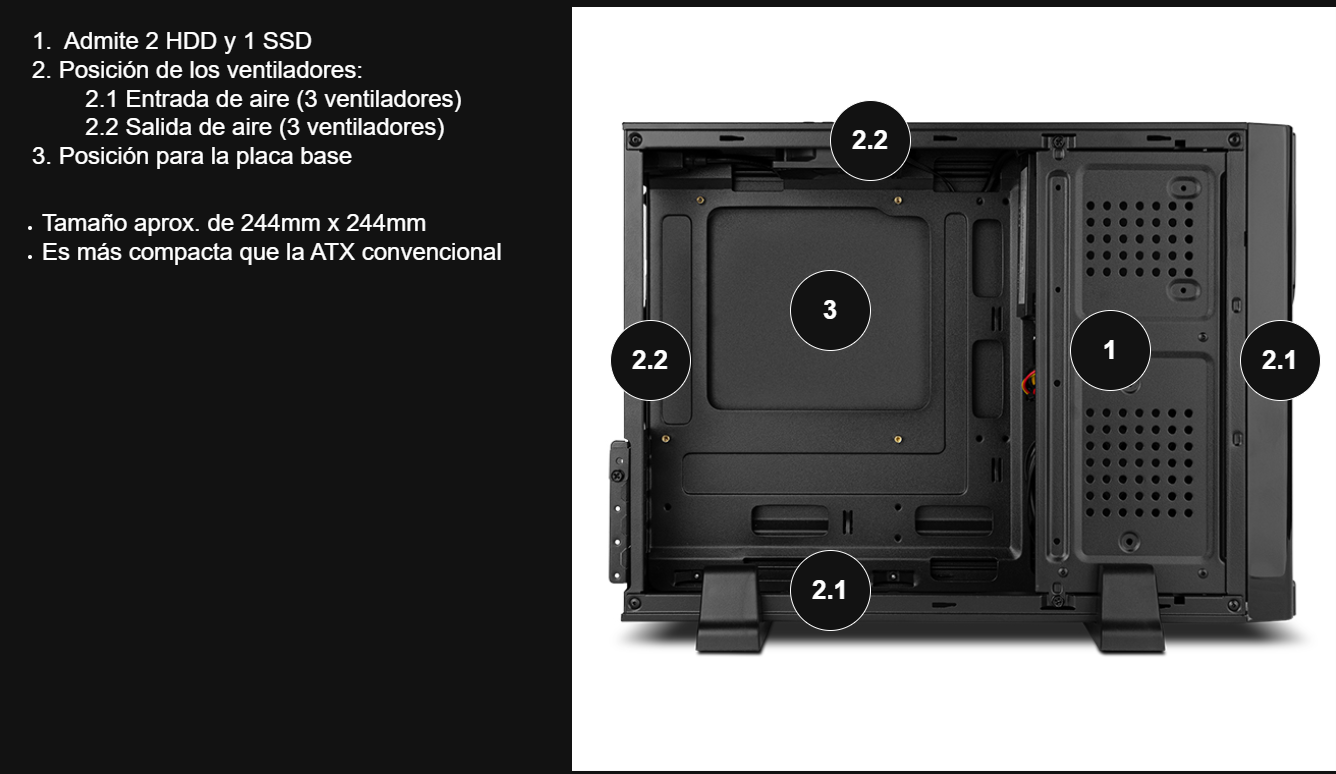

The diagram above was exported from draw.io. Its source (the exported page's mxGraphModel, read from the mxfile embedded in the PNG):
<mxGraphModel dx="2804" dy="1137" grid="1" gridSize="10" guides="1" tooltips="1" connect="1" arrows="1" fold="1" page="1" pageScale="1" pageWidth="827" pageHeight="1169" math="0" shadow="0">
  <root>
    <mxCell id="0" />
    <mxCell id="1" parent="0" />
    <UserObject label="&lt;img src=&quot;https://www.dmi.es/photo/237/89230/64625597/bg/caja-nox-slim-con-fuente-500w-m-atx-lite070.jpg&quot; alt=&quot;Chasis PC CAJA NOX SLIM CON FUENTE 500W M-ATX LITE070 - DMI Computer S.A. -  Mayorista y distribuidor Informático&quot;&gt;" link="&lt;img src=&quot;https://www.dmi.es/photo/237/89230/64625597/bg/caja-nox-slim-con-fuente-500w-m-atx-lite070.jpg&quot; alt=&quot;Chasis PC CAJA NOX SLIM CON FUENTE 500W M-ATX LITE070 - DMI Computer S.A. -  Mayorista y distribuidor Informático&quot;&gt;" id="lJ5R6WPxzSCwtx45IA5F-2">
      <mxCell style="text;whiteSpace=wrap;html=1;" vertex="1" parent="1">
        <mxGeometry x="20" y="10" width="760" height="770" as="geometry" />
      </mxCell>
    </UserObject>
    <mxCell id="lJ5R6WPxzSCwtx45IA5F-7" value="&lt;font style=&quot;font-size: 26px;&quot;&gt;&lt;b&gt;1&lt;/b&gt;&lt;/font&gt;" style="ellipse;whiteSpace=wrap;html=1;aspect=fixed;" vertex="1" parent="1">
      <mxGeometry x="520" y="320" width="80" height="80" as="geometry" />
    </mxCell>
    <mxCell id="lJ5R6WPxzSCwtx45IA5F-8" value="&lt;font style=&quot;font-size: 26px;&quot;&gt;&lt;b&gt;2.1&lt;/b&gt;&lt;/font&gt;" style="ellipse;whiteSpace=wrap;html=1;aspect=fixed;" vertex="1" parent="1">
      <mxGeometry x="690" y="330" width="80" height="80" as="geometry" />
    </mxCell>
    <mxCell id="lJ5R6WPxzSCwtx45IA5F-9" value="&lt;font style=&quot;font-size: 26px;&quot;&gt;&lt;b&gt;2.2&lt;/b&gt;&lt;/font&gt;" style="ellipse;whiteSpace=wrap;html=1;aspect=fixed;" vertex="1" parent="1">
      <mxGeometry x="60" y="330" width="80" height="80" as="geometry" />
    </mxCell>
    <mxCell id="lJ5R6WPxzSCwtx45IA5F-10" value="&lt;font style=&quot;font-size: 26px;&quot;&gt;&lt;b&gt;2.2&lt;/b&gt;&lt;/font&gt;" style="ellipse;whiteSpace=wrap;html=1;aspect=fixed;" vertex="1" parent="1">
      <mxGeometry x="280" y="110" width="80" height="80" as="geometry" />
    </mxCell>
    <mxCell id="lJ5R6WPxzSCwtx45IA5F-11" value="&lt;font style=&quot;font-size: 26px;&quot;&gt;&lt;b&gt;3&lt;/b&gt;&lt;/font&gt;" style="ellipse;whiteSpace=wrap;html=1;aspect=fixed;" vertex="1" parent="1">
      <mxGeometry x="240" y="280" width="80" height="80" as="geometry" />
    </mxCell>
    <mxCell id="lJ5R6WPxzSCwtx45IA5F-12" value="&lt;font style=&quot;font-size: 26px;&quot;&gt;&lt;b&gt;2.1&lt;/b&gt;&lt;/font&gt;" style="ellipse;whiteSpace=wrap;html=1;aspect=fixed;" vertex="1" parent="1">
      <mxGeometry x="240" y="560" width="80" height="80" as="geometry" />
    </mxCell>
    <mxCell id="lJ5R6WPxzSCwtx45IA5F-13" value="&lt;font style=&quot;font-size: 24px;&quot;&gt;&lt;font style=&quot;&quot;&gt;1.&lt;/font&gt;&amp;nbsp; Admite 2 HDD y 1 SSD&lt;/font&gt;&lt;div&gt;&lt;font style=&quot;font-size: 24px;&quot;&gt;2. Posición de los ventiladores:&lt;/font&gt;&lt;/div&gt;&lt;div&gt;&lt;font style=&quot;font-size: 24px;&quot;&gt;&lt;span style=&quot;white-space: pre;&quot;&gt;&#09;&lt;/span&gt;2.1 Entrada de aire (3 ventiladores)&lt;br&gt;&lt;/font&gt;&lt;/div&gt;&lt;div&gt;&lt;font style=&quot;font-size: 24px;&quot;&gt;&lt;span style=&quot;white-space: pre;&quot;&gt;&#09;&lt;/span&gt;2.2 Salida de aire (3 ventiladores)&lt;br&gt;&lt;/font&gt;&lt;/div&gt;&lt;div&gt;&lt;font style=&quot;font-size: 24px;&quot;&gt;3. Posición para la placa base&lt;/font&gt;&lt;/div&gt;" style="text;html=1;whiteSpace=wrap;strokeColor=none;fillColor=none;align=left;verticalAlign=top;rounded=0;" vertex="1" parent="1">
      <mxGeometry x="-520" y="30" width="610" height="160" as="geometry" />
    </mxCell>
    <mxCell id="lJ5R6WPxzSCwtx45IA5F-14" style="edgeStyle=orthogonalEdgeStyle;rounded=0;orthogonalLoop=1;jettySize=auto;html=1;exitX=0.5;exitY=1;exitDx=0;exitDy=0;" edge="1" parent="1" source="lJ5R6WPxzSCwtx45IA5F-13" target="lJ5R6WPxzSCwtx45IA5F-13">
      <mxGeometry relative="1" as="geometry" />
    </mxCell>
    <mxCell id="lJ5R6WPxzSCwtx45IA5F-15" value="&lt;ul&gt;&lt;li&gt;&lt;span style=&quot;font-size: 24px;&quot;&gt;Tamaño aprox. de 244mm x 244mm&lt;/span&gt;&lt;/li&gt;&lt;li&gt;&lt;span style=&quot;font-size: 24px;&quot;&gt;Es más compacta que la ATX convencional&lt;/span&gt;&lt;/li&gt;&lt;/ul&gt;" style="text;html=1;whiteSpace=wrap;strokeColor=none;fillColor=none;align=left;verticalAlign=top;rounded=0;" vertex="1" parent="1">
      <mxGeometry x="-550" y="200" width="610" height="80" as="geometry" />
    </mxCell>
  </root>
</mxGraphModel>